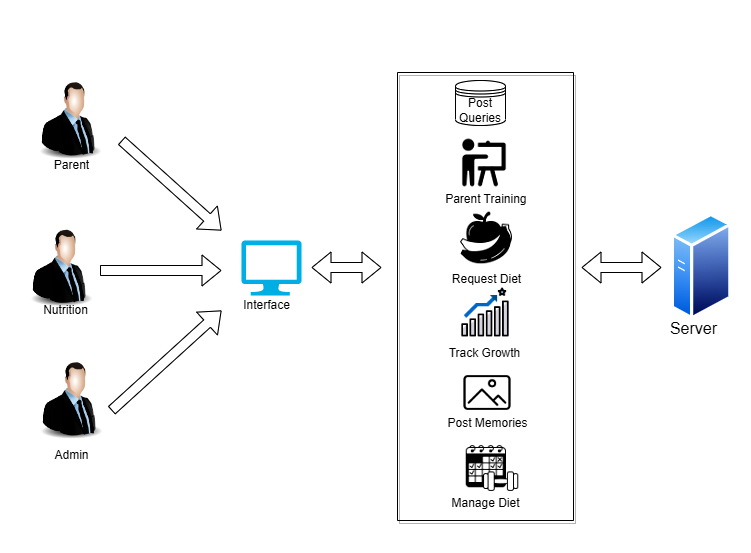

The diagram above was exported from draw.io. Its source (the exported page's mxGraphModel, read from the mxfile embedded in the PNG):
<mxGraphModel dx="794" dy="470" grid="1" gridSize="8" guides="1" tooltips="1" connect="1" arrows="1" fold="1" page="1" pageScale="1" pageWidth="850" pageHeight="1100" math="0" shadow="0">
  <root>
    <mxCell id="0" />
    <mxCell id="1" parent="0" />
    <mxCell id="a_AbAuHr-EdCe9140o4G-4" value="" style="verticalLabelPosition=bottom;html=1;verticalAlign=top;align=center;strokeColor=none;fillColor=#00BEF2;shape=mxgraph.azure.computer;pointerEvents=1;" vertex="1" parent="1">
      <mxGeometry x="340" y="240" width="60" height="55" as="geometry" />
    </mxCell>
    <mxCell id="a_AbAuHr-EdCe9140o4G-10" value="Interface" style="text;html=1;align=center;verticalAlign=middle;resizable=0;points=[];autosize=1;strokeColor=none;fillColor=none;" vertex="1" parent="1">
      <mxGeometry x="330" y="290" width="70" height="30" as="geometry" />
    </mxCell>
    <mxCell id="a_AbAuHr-EdCe9140o4G-11" value="Parent" style="text;html=1;align=center;verticalAlign=middle;resizable=0;points=[];autosize=1;strokeColor=none;fillColor=none;" vertex="1" parent="1">
      <mxGeometry x="140" y="150" width="60" height="30" as="geometry" />
    </mxCell>
    <mxCell id="a_AbAuHr-EdCe9140o4G-12" value="Nutrition" style="text;html=1;align=center;verticalAlign=middle;resizable=0;points=[];autosize=1;strokeColor=none;fillColor=none;" vertex="1" parent="1">
      <mxGeometry x="128.5" y="295" width="70" height="30" as="geometry" />
    </mxCell>
    <mxCell id="a_AbAuHr-EdCe9140o4G-14" value="Admin" style="text;html=1;align=center;verticalAlign=middle;resizable=0;points=[];autosize=1;strokeColor=none;fillColor=none;" vertex="1" parent="1">
      <mxGeometry x="140" y="440" width="60" height="30" as="geometry" />
    </mxCell>
    <mxCell id="a_AbAuHr-EdCe9140o4G-17" value="" style="swimlane;startSize=0;fillColor=#D0D0D0;shadow=1;rounded=1;" vertex="1" parent="1">
      <mxGeometry x="496" y="72" width="176" height="448" as="geometry">
        <mxRectangle x="490" y="120" width="50" height="40" as="alternateBounds" />
      </mxGeometry>
    </mxCell>
    <mxCell id="a_AbAuHr-EdCe9140o4G-18" value="Post Queries" style="shape=datastore;whiteSpace=wrap;html=1;" vertex="1" parent="a_AbAuHr-EdCe9140o4G-17">
      <mxGeometry x="58" y="8" width="50" height="45" as="geometry" />
    </mxCell>
    <mxCell id="a_AbAuHr-EdCe9140o4G-20" value="&lt;span style=&quot;white-space: pre;&quot;&gt;&#09;&lt;/span&gt;Parent Training" style="text;html=1;align=center;verticalAlign=middle;resizable=0;points=[];autosize=1;strokeColor=none;fillColor=none;" vertex="1" parent="a_AbAuHr-EdCe9140o4G-17">
      <mxGeometry x="10" y="112" width="130" height="30" as="geometry" />
    </mxCell>
    <mxCell id="a_AbAuHr-EdCe9140o4G-24" value="" style="shape=image;html=1;verticalAlign=top;verticalLabelPosition=bottom;labelBackgroundColor=#ffffff;imageAspect=0;aspect=fixed;image=https://cdn1.iconfinder.com/data/icons/ios-11-glyphs/30/training-128.png" vertex="1" parent="a_AbAuHr-EdCe9140o4G-17">
      <mxGeometry x="57.5" y="61" width="59" height="59" as="geometry" />
    </mxCell>
    <mxCell id="a_AbAuHr-EdCe9140o4G-25" value="" style="shape=image;html=1;verticalAlign=top;verticalLabelPosition=bottom;labelBackgroundColor=#ffffff;imageAspect=0;aspect=fixed;image=https://cdn1.iconfinder.com/data/icons/dompicon-glyph-fitness-diet/256/fruits-banana-healthy-fitness-diet-128.png" vertex="1" parent="a_AbAuHr-EdCe9140o4G-17">
      <mxGeometry x="59.5" y="136" width="59" height="59" as="geometry" />
    </mxCell>
    <mxCell id="a_AbAuHr-EdCe9140o4G-26" value="Request Diet" style="text;html=1;align=center;verticalAlign=middle;resizable=0;points=[];autosize=1;strokeColor=none;fillColor=none;" vertex="1" parent="a_AbAuHr-EdCe9140o4G-17">
      <mxGeometry x="44" y="192" width="90" height="30" as="geometry" />
    </mxCell>
    <mxCell id="a_AbAuHr-EdCe9140o4G-27" value="" style="shape=image;html=1;verticalAlign=top;verticalLabelPosition=bottom;labelBackgroundColor=#ffffff;imageAspect=0;aspect=fixed;image=https://cdn4.iconfinder.com/data/icons/success-filloutline/64/chart-analytics-stocks-increasing-growth-128.png" vertex="1" parent="a_AbAuHr-EdCe9140o4G-17">
      <mxGeometry x="62" y="214" width="52" height="52" as="geometry" />
    </mxCell>
    <mxCell id="a_AbAuHr-EdCe9140o4G-28" value="Track Growth" style="text;html=1;align=center;verticalAlign=middle;resizable=0;points=[];autosize=1;strokeColor=none;fillColor=none;" vertex="1" parent="a_AbAuHr-EdCe9140o4G-17">
      <mxGeometry x="37" y="266" width="100" height="30" as="geometry" />
    </mxCell>
    <mxCell id="a_AbAuHr-EdCe9140o4G-30" value="" style="shape=image;html=1;verticalAlign=top;verticalLabelPosition=bottom;labelBackgroundColor=#ffffff;imageAspect=0;aspect=fixed;image=https://cdn4.iconfinder.com/data/icons/48-bubbles/48/18.Pictures-Day-128.png" vertex="1" parent="a_AbAuHr-EdCe9140o4G-17">
      <mxGeometry x="65.5" y="296" width="49" height="49" as="geometry" />
    </mxCell>
    <mxCell id="a_AbAuHr-EdCe9140o4G-32" value="" style="shape=image;html=1;verticalAlign=top;verticalLabelPosition=bottom;labelBackgroundColor=#ffffff;imageAspect=0;aspect=fixed;image=https://cdn1.iconfinder.com/data/icons/dompicon-glyph-fitness-diet/256/exercise-plan-consistant-fitness-diet-128.png" vertex="1" parent="a_AbAuHr-EdCe9140o4G-17">
      <mxGeometry x="67" y="368" width="56" height="56" as="geometry" />
    </mxCell>
    <mxCell id="a_AbAuHr-EdCe9140o4G-33" value="Manage Diet" style="text;html=1;align=center;verticalAlign=middle;resizable=0;points=[];autosize=1;strokeColor=none;fillColor=none;" vertex="1" parent="a_AbAuHr-EdCe9140o4G-17">
      <mxGeometry x="43" y="416" width="90" height="30" as="geometry" />
    </mxCell>
    <mxCell id="a_AbAuHr-EdCe9140o4G-31" value="Post Memories" style="text;html=1;align=center;verticalAlign=middle;resizable=0;points=[];autosize=1;strokeColor=none;fillColor=none;" vertex="1" parent="a_AbAuHr-EdCe9140o4G-17">
      <mxGeometry x="40" y="336" width="100" height="30" as="geometry" />
    </mxCell>
    <mxCell id="a_AbAuHr-EdCe9140o4G-21" value="" style="image;html=1;image=img/lib/clip_art/people/Suit_Man_128x128.png" vertex="1" parent="1">
      <mxGeometry x="120" y="227.5" width="80" height="80" as="geometry" />
    </mxCell>
    <mxCell id="a_AbAuHr-EdCe9140o4G-22" value="" style="image;html=1;image=img/lib/clip_art/people/Suit_Man_128x128.png" vertex="1" parent="1">
      <mxGeometry x="129" y="80" width="80" height="80" as="geometry" />
    </mxCell>
    <mxCell id="a_AbAuHr-EdCe9140o4G-23" value="" style="image;html=1;image=img/lib/clip_art/people/Suit_Man_128x128.png" vertex="1" parent="1">
      <mxGeometry x="130" y="360" width="80" height="80" as="geometry" />
    </mxCell>
    <mxCell id="a_AbAuHr-EdCe9140o4G-35" value="" style="shape=flexArrow;endArrow=classic;html=1;rounded=0;" edge="1" parent="1">
      <mxGeometry width="50" height="50" relative="1" as="geometry">
        <mxPoint x="220" y="140" as="sourcePoint" />
        <mxPoint x="320" y="230" as="targetPoint" />
      </mxGeometry>
    </mxCell>
    <mxCell id="a_AbAuHr-EdCe9140o4G-37" value="" style="shape=flexArrow;endArrow=classic;html=1;rounded=0;" edge="1" parent="1">
      <mxGeometry width="50" height="50" relative="1" as="geometry">
        <mxPoint x="198.5" y="270" as="sourcePoint" />
        <mxPoint x="320" y="270" as="targetPoint" />
      </mxGeometry>
    </mxCell>
    <mxCell id="a_AbAuHr-EdCe9140o4G-39" value="" style="shape=flexArrow;endArrow=classic;html=1;rounded=0;" edge="1" parent="1">
      <mxGeometry width="50" height="50" relative="1" as="geometry">
        <mxPoint x="210" y="410" as="sourcePoint" />
        <mxPoint x="320" y="310" as="targetPoint" />
      </mxGeometry>
    </mxCell>
    <mxCell id="a_AbAuHr-EdCe9140o4G-40" value="" style="shape=flexArrow;endArrow=classic;startArrow=classic;html=1;rounded=0;" edge="1" parent="1">
      <mxGeometry width="100" height="100" relative="1" as="geometry">
        <mxPoint x="410" y="267" as="sourcePoint" />
        <mxPoint x="480" y="267" as="targetPoint" />
      </mxGeometry>
    </mxCell>
    <mxCell id="a_AbAuHr-EdCe9140o4G-41" value="" style="shape=flexArrow;endArrow=classic;startArrow=classic;html=1;rounded=0;" edge="1" parent="1">
      <mxGeometry width="100" height="100" relative="1" as="geometry">
        <mxPoint x="680" y="267" as="sourcePoint" />
        <mxPoint x="760" y="267" as="targetPoint" />
      </mxGeometry>
    </mxCell>
    <mxCell id="a_AbAuHr-EdCe9140o4G-42" value="" style="aspect=fixed;perimeter=ellipsePerimeter;html=1;align=center;shadow=0;dashed=0;spacingTop=3;image;image=img/lib/active_directory/generic_server.svg;" vertex="1" parent="1">
      <mxGeometry x="770" y="212.14" width="60.4" height="107.86" as="geometry" />
    </mxCell>
    <mxCell id="a_AbAuHr-EdCe9140o4G-44" value="&lt;font style=&quot;font-size: 16px;&quot;&gt;Server&lt;/font&gt;" style="text;html=1;align=center;verticalAlign=middle;resizable=0;points=[];autosize=1;strokeColor=none;fillColor=none;" vertex="1" parent="1">
      <mxGeometry x="760" y="307.5" width="64" height="40" as="geometry" />
    </mxCell>
  </root>
</mxGraphModel>